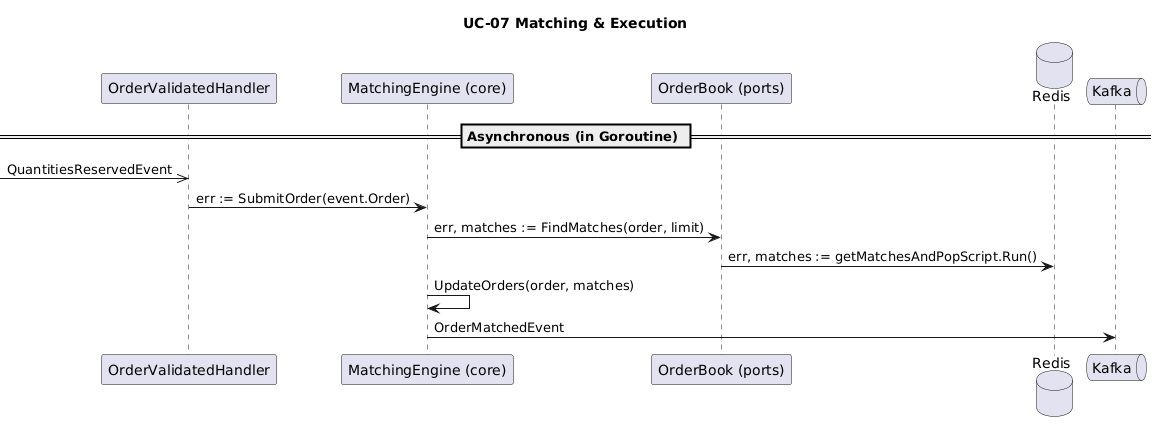

The diagram above was rendered by PlantUML. Its source (embedded in the PNG):
@startuml
title UC-07 Matching & Execution

participant "OrderValidatedHandler" as handler
participant "MatchingEngine (core)" as MatchEngine
participant "OrderBook (ports)" as book
database "Redis" as redis
queue "Kafka" as kafka

== Asynchronous (in Goroutine) ==
->> handler : QuantitiesReservedEvent
handler -> MatchEngine : err := SubmitOrder(event.Order)
MatchEngine -> book : err, matches := FindMatches(order, limit)
book -> redis : err, matches := getMatchesAndPopScript.Run()
MatchEngine -> MatchEngine : UpdateOrders(order, matches)
MatchEngine -> kafka: OrderMatchedEvent
@enduml